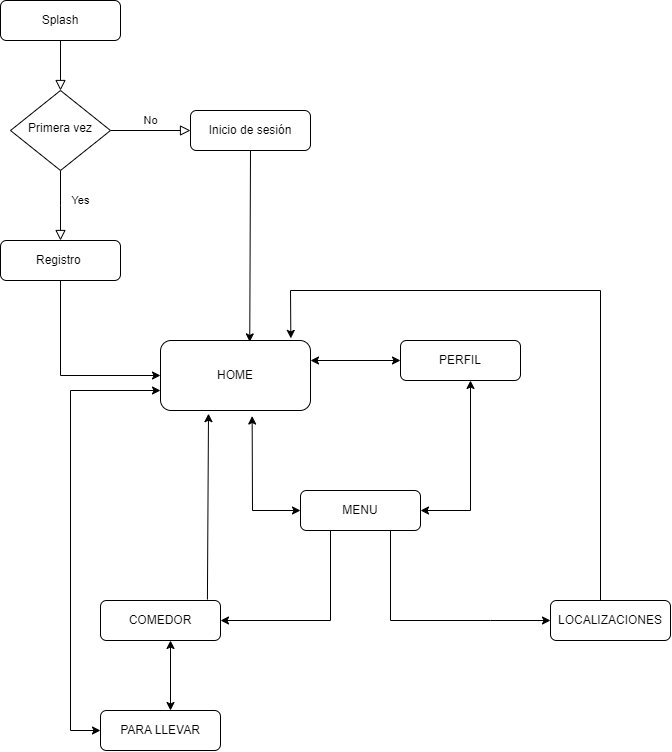

The diagram above was exported from draw.io. Its source (the exported page's mxGraphModel, read from the mxfile embedded in the PNG):
<mxGraphModel dx="1843" dy="757" grid="1" gridSize="10" guides="1" tooltips="1" connect="1" arrows="1" fold="1" page="1" pageScale="1" pageWidth="827" pageHeight="1169" math="0" shadow="0">
  <root>
    <mxCell id="WIyWlLk6GJQsqaUBKTNV-0" />
    <mxCell id="WIyWlLk6GJQsqaUBKTNV-1" parent="WIyWlLk6GJQsqaUBKTNV-0" />
    <mxCell id="WIyWlLk6GJQsqaUBKTNV-2" value="" style="rounded=0;html=1;jettySize=auto;orthogonalLoop=1;fontSize=11;endArrow=block;endFill=0;endSize=8;strokeWidth=1;shadow=0;labelBackgroundColor=none;edgeStyle=orthogonalEdgeStyle;" parent="WIyWlLk6GJQsqaUBKTNV-1" source="WIyWlLk6GJQsqaUBKTNV-3" target="WIyWlLk6GJQsqaUBKTNV-6" edge="1">
      <mxGeometry relative="1" as="geometry" />
    </mxCell>
    <mxCell id="WIyWlLk6GJQsqaUBKTNV-3" value="Splash" style="rounded=1;whiteSpace=wrap;html=1;fontSize=12;glass=0;strokeWidth=1;shadow=0;" parent="WIyWlLk6GJQsqaUBKTNV-1" vertex="1">
      <mxGeometry x="70" y="50" width="120" height="40" as="geometry" />
    </mxCell>
    <mxCell id="WIyWlLk6GJQsqaUBKTNV-4" value="Yes" style="rounded=0;html=1;jettySize=auto;orthogonalLoop=1;fontSize=11;endArrow=block;endFill=0;endSize=8;strokeWidth=1;shadow=0;labelBackgroundColor=none;edgeStyle=orthogonalEdgeStyle;" parent="WIyWlLk6GJQsqaUBKTNV-1" source="WIyWlLk6GJQsqaUBKTNV-6" edge="1">
      <mxGeometry x="-0.1488" y="20" relative="1" as="geometry">
        <mxPoint as="offset" />
        <mxPoint x="130" y="290" as="targetPoint" />
      </mxGeometry>
    </mxCell>
    <mxCell id="WIyWlLk6GJQsqaUBKTNV-5" value="No" style="edgeStyle=orthogonalEdgeStyle;rounded=0;html=1;jettySize=auto;orthogonalLoop=1;fontSize=11;endArrow=block;endFill=0;endSize=8;strokeWidth=1;shadow=0;labelBackgroundColor=none;" parent="WIyWlLk6GJQsqaUBKTNV-1" source="WIyWlLk6GJQsqaUBKTNV-6" target="WIyWlLk6GJQsqaUBKTNV-7" edge="1">
      <mxGeometry y="10" relative="1" as="geometry">
        <mxPoint as="offset" />
      </mxGeometry>
    </mxCell>
    <mxCell id="WIyWlLk6GJQsqaUBKTNV-6" value="Primera vez" style="rhombus;whiteSpace=wrap;html=1;shadow=0;fontFamily=Helvetica;fontSize=12;align=center;strokeWidth=1;spacing=6;spacingTop=-4;" parent="WIyWlLk6GJQsqaUBKTNV-1" vertex="1">
      <mxGeometry x="80" y="140" width="100" height="80" as="geometry" />
    </mxCell>
    <mxCell id="WIyWlLk6GJQsqaUBKTNV-7" value="Inicio de sesión" style="rounded=1;whiteSpace=wrap;html=1;fontSize=12;glass=0;strokeWidth=1;shadow=0;" parent="WIyWlLk6GJQsqaUBKTNV-1" vertex="1">
      <mxGeometry x="260" y="160" width="120" height="40" as="geometry" />
    </mxCell>
    <mxCell id="WIyWlLk6GJQsqaUBKTNV-12" value="Registro&amp;nbsp;" style="rounded=1;whiteSpace=wrap;html=1;fontSize=12;glass=0;strokeWidth=1;shadow=0;" parent="WIyWlLk6GJQsqaUBKTNV-1" vertex="1">
      <mxGeometry x="70" y="290" width="120" height="40" as="geometry" />
    </mxCell>
    <mxCell id="ExXgfhl8P1JKUDcL7iNI-1" value="" style="endArrow=classic;html=1;rounded=0;exitX=0.5;exitY=1;exitDx=0;exitDy=0;entryX=0;entryY=0.5;entryDx=0;entryDy=0;" parent="WIyWlLk6GJQsqaUBKTNV-1" source="WIyWlLk6GJQsqaUBKTNV-12" target="ExXgfhl8P1JKUDcL7iNI-2" edge="1">
      <mxGeometry width="50" height="50" relative="1" as="geometry">
        <mxPoint x="340" y="300" as="sourcePoint" />
        <mxPoint x="240" y="440" as="targetPoint" />
        <Array as="points">
          <mxPoint x="130" y="425" />
        </Array>
      </mxGeometry>
    </mxCell>
    <mxCell id="ExXgfhl8P1JKUDcL7iNI-2" value="HOME" style="rounded=1;whiteSpace=wrap;html=1;fontSize=12;glass=0;strokeWidth=1;shadow=0;" parent="WIyWlLk6GJQsqaUBKTNV-1" vertex="1">
      <mxGeometry x="230" y="390" width="150" height="70" as="geometry" />
    </mxCell>
    <mxCell id="ExXgfhl8P1JKUDcL7iNI-3" value="" style="endArrow=classic;html=1;rounded=0;exitX=0.5;exitY=1;exitDx=0;exitDy=0;entryX=0.595;entryY=0.02;entryDx=0;entryDy=0;entryPerimeter=0;" parent="WIyWlLk6GJQsqaUBKTNV-1" source="WIyWlLk6GJQsqaUBKTNV-7" target="ExXgfhl8P1JKUDcL7iNI-2" edge="1">
      <mxGeometry width="50" height="50" relative="1" as="geometry">
        <mxPoint x="340" y="300" as="sourcePoint" />
        <mxPoint x="390" y="250" as="targetPoint" />
      </mxGeometry>
    </mxCell>
    <mxCell id="ExXgfhl8P1JKUDcL7iNI-4" value="PERFIL" style="rounded=1;whiteSpace=wrap;html=1;fontSize=12;glass=0;strokeWidth=1;shadow=0;" parent="WIyWlLk6GJQsqaUBKTNV-1" vertex="1">
      <mxGeometry x="470" y="390" width="120" height="40" as="geometry" />
    </mxCell>
    <mxCell id="ExXgfhl8P1JKUDcL7iNI-5" value="" style="endArrow=classic;startArrow=classic;html=1;rounded=0;" parent="WIyWlLk6GJQsqaUBKTNV-1" edge="1">
      <mxGeometry width="50" height="50" relative="1" as="geometry">
        <mxPoint x="380" y="410" as="sourcePoint" />
        <mxPoint x="470" y="410" as="targetPoint" />
      </mxGeometry>
    </mxCell>
    <mxCell id="ExXgfhl8P1JKUDcL7iNI-7" value="MENU" style="rounded=1;whiteSpace=wrap;html=1;fontSize=12;glass=0;strokeWidth=1;shadow=0;" parent="WIyWlLk6GJQsqaUBKTNV-1" vertex="1">
      <mxGeometry x="370" y="540" width="120" height="40" as="geometry" />
    </mxCell>
    <mxCell id="ExXgfhl8P1JKUDcL7iNI-8" value="" style="endArrow=classic;startArrow=classic;html=1;rounded=0;exitX=0;exitY=0.5;exitDx=0;exitDy=0;entryX=0.611;entryY=1.079;entryDx=0;entryDy=0;entryPerimeter=0;" parent="WIyWlLk6GJQsqaUBKTNV-1" source="ExXgfhl8P1JKUDcL7iNI-7" target="ExXgfhl8P1JKUDcL7iNI-2" edge="1">
      <mxGeometry width="50" height="50" relative="1" as="geometry">
        <mxPoint x="270" y="480" as="sourcePoint" />
        <mxPoint x="320" y="470" as="targetPoint" />
        <Array as="points">
          <mxPoint x="322" y="560" />
        </Array>
      </mxGeometry>
    </mxCell>
    <mxCell id="ExXgfhl8P1JKUDcL7iNI-9" value="" style="endArrow=classic;startArrow=classic;html=1;rounded=0;exitX=1;exitY=0.5;exitDx=0;exitDy=0;" parent="WIyWlLk6GJQsqaUBKTNV-1" source="ExXgfhl8P1JKUDcL7iNI-7" edge="1">
      <mxGeometry width="50" height="50" relative="1" as="geometry">
        <mxPoint x="490" y="480" as="sourcePoint" />
        <mxPoint x="540" y="430" as="targetPoint" />
        <Array as="points">
          <mxPoint x="540" y="560" />
        </Array>
      </mxGeometry>
    </mxCell>
    <mxCell id="ExXgfhl8P1JKUDcL7iNI-10" value="" style="endArrow=classic;html=1;rounded=0;exitX=0.25;exitY=1;exitDx=0;exitDy=0;" parent="WIyWlLk6GJQsqaUBKTNV-1" source="ExXgfhl8P1JKUDcL7iNI-7" edge="1">
      <mxGeometry width="50" height="50" relative="1" as="geometry">
        <mxPoint x="295" y="720" as="sourcePoint" />
        <mxPoint x="290" y="670" as="targetPoint" />
        <Array as="points">
          <mxPoint x="400" y="670" />
        </Array>
      </mxGeometry>
    </mxCell>
    <mxCell id="ExXgfhl8P1JKUDcL7iNI-11" value="COMEDOR" style="rounded=1;whiteSpace=wrap;html=1;fontSize=12;glass=0;strokeWidth=1;shadow=0;" parent="WIyWlLk6GJQsqaUBKTNV-1" vertex="1">
      <mxGeometry x="170" y="650" width="120" height="40" as="geometry" />
    </mxCell>
    <mxCell id="ExXgfhl8P1JKUDcL7iNI-12" value="PARA LLEVAR" style="rounded=1;whiteSpace=wrap;html=1;fontSize=12;glass=0;strokeWidth=1;shadow=0;" parent="WIyWlLk6GJQsqaUBKTNV-1" vertex="1">
      <mxGeometry x="170" y="760" width="120" height="40" as="geometry" />
    </mxCell>
    <mxCell id="ExXgfhl8P1JKUDcL7iNI-13" value="" style="endArrow=classic;startArrow=classic;html=1;rounded=0;" parent="WIyWlLk6GJQsqaUBKTNV-1" edge="1">
      <mxGeometry width="50" height="50" relative="1" as="geometry">
        <mxPoint x="240" y="760" as="sourcePoint" />
        <mxPoint x="240" y="690" as="targetPoint" />
      </mxGeometry>
    </mxCell>
    <mxCell id="ExXgfhl8P1JKUDcL7iNI-14" value="" style="endArrow=classic;html=1;rounded=0;exitX=0.75;exitY=1;exitDx=0;exitDy=0;" parent="WIyWlLk6GJQsqaUBKTNV-1" source="ExXgfhl8P1JKUDcL7iNI-7" edge="1">
      <mxGeometry width="50" height="50" relative="1" as="geometry">
        <mxPoint x="320" y="620" as="sourcePoint" />
        <mxPoint x="620" y="670" as="targetPoint" />
        <Array as="points">
          <mxPoint x="460" y="670" />
          <mxPoint x="560" y="670" />
        </Array>
      </mxGeometry>
    </mxCell>
    <mxCell id="ExXgfhl8P1JKUDcL7iNI-15" value="LOCALIZACIONES" style="rounded=1;whiteSpace=wrap;html=1;fontSize=12;glass=0;strokeWidth=1;shadow=0;" parent="WIyWlLk6GJQsqaUBKTNV-1" vertex="1">
      <mxGeometry x="620" y="650" width="120" height="40" as="geometry" />
    </mxCell>
    <mxCell id="ExXgfhl8P1JKUDcL7iNI-16" value="" style="endArrow=classic;html=1;rounded=0;exitX=0.891;exitY=-0.024;exitDx=0;exitDy=0;exitPerimeter=0;entryX=0.32;entryY=1.045;entryDx=0;entryDy=0;entryPerimeter=0;" parent="WIyWlLk6GJQsqaUBKTNV-1" source="ExXgfhl8P1JKUDcL7iNI-11" target="ExXgfhl8P1JKUDcL7iNI-2" edge="1">
      <mxGeometry width="50" height="50" relative="1" as="geometry">
        <mxPoint x="270" y="650" as="sourcePoint" />
        <mxPoint x="290" y="520" as="targetPoint" />
      </mxGeometry>
    </mxCell>
    <mxCell id="ExXgfhl8P1JKUDcL7iNI-18" value="" style="endArrow=classic;html=1;rounded=0;entryX=0.869;entryY=-0.03;entryDx=0;entryDy=0;entryPerimeter=0;" parent="WIyWlLk6GJQsqaUBKTNV-1" target="ExXgfhl8P1JKUDcL7iNI-2" edge="1">
      <mxGeometry width="50" height="50" relative="1" as="geometry">
        <mxPoint x="670" y="650" as="sourcePoint" />
        <mxPoint x="670" y="310" as="targetPoint" />
        <Array as="points">
          <mxPoint x="670" y="340" />
          <mxPoint x="360" y="340" />
        </Array>
      </mxGeometry>
    </mxCell>
    <mxCell id="bAwUMQ8n0leYPxDr8KCs-0" value="" style="endArrow=classic;startArrow=classic;html=1;rounded=0;entryX=0;entryY=0.75;entryDx=0;entryDy=0;" edge="1" parent="WIyWlLk6GJQsqaUBKTNV-1">
      <mxGeometry width="50" height="50" relative="1" as="geometry">
        <mxPoint x="230" y="440" as="sourcePoint" />
        <mxPoint x="170" y="780" as="targetPoint" />
        <Array as="points">
          <mxPoint x="140" y="440" />
          <mxPoint x="140" y="780" />
        </Array>
      </mxGeometry>
    </mxCell>
  </root>
</mxGraphModel>